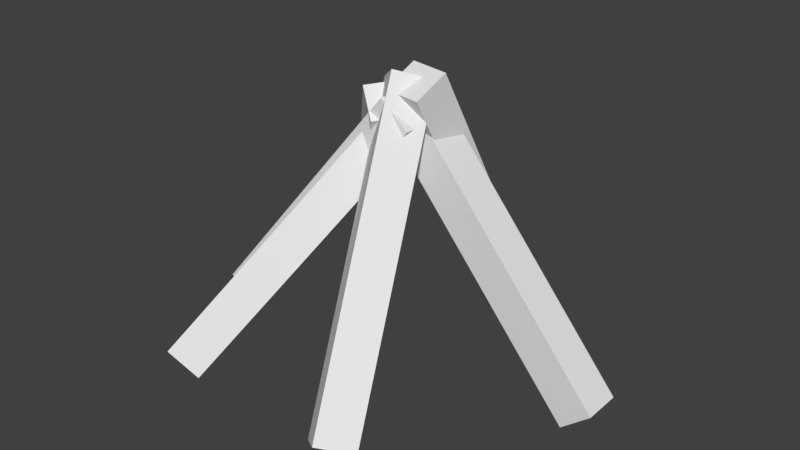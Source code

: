# Source: born_fire.blend  (saved by Blender 2.79.0; exported with 4.5.12 LTS)
import bpy
from mathutils import Matrix  # noqa: F401  (used for matrix-valued properties, if any)

bpy.ops.wm.read_factory_settings(use_empty=True)
scene = bpy.context.scene
scene.name = 'Scene'

# ---- collections
col_collection_1 = bpy.data.collections.new('Collection 1'); scene.collection.children.link(col_collection_1)

# ---- materials (node trees are filled in below, after node groups)
mat_material_001 = bpy.data.materials.new('Material.001')
mat_material_001.alpha_threshold = 0.0
mat_material_001.use_transparent_shadow = False
mat_material_001.roughness = 0.5

# ---- material node trees

# ---- world
world_world = bpy.data.worlds.new('World'); scene.world = world_world
world_world.color = (0.05088, 0.05088, 0.05088)
world_world.use_sun_shadow = False
world_world.sun_shadow_jitter_overblur = 0.0
world_world.cycles.sampling_method = 'MANUAL'

# ---- meshes
me_cube_012 = bpy.data.meshes.new('Cube.012')
me_cube_012.from_pydata([(-1.0, -1.0, -1.0), (-1.0, -1.0, 1.0), (-1.0, 1.0, -1.0), (-1.0, 1.0, 1.0), (1.0, -1.0, -1.0), (1.0, -1.0, 1.0), (1.0, 1.0, -1.0), (1.0, 1.0, 1.0)], [], [(0, 1, 3, 2), (2, 3, 7, 6), (6, 7, 5, 4), (4, 5, 1, 0), (2, 6, 4, 0), (7, 3, 1, 5)])
_uv = me_cube_012.uv_layers.new(name='UVMap')
_uv.uv.foreach_set('vector', [0.4436, 0.3333, 0.2218, 0.3333, 0.2218, 3.974e-08, 0.4436, 0.0, 0.2218, 0.6667, 2.644e-08, 0.6667, 0.0, 0.3333, 0.2218, 0.3333, 0.2218, 0.3333, 8.594e-08, 0.3333, 0.0, 8.941e-08, 0.2218, 0.0, 0.2218, 0.6667, 0.2218, 0.3333, 0.4436, 0.3333, 0.4436, 0.6667, 0.6655, 0.3333, 0.4436, 0.3333, 0.4436, 2.98e-08, 0.6655, 0.0, 0.2218, 0.6667, 0.2218, 1.0, 3.305e-08, 1.0, 0.0, 0.6667])
me_cube_012.materials.append(mat_material_001)
me_cube_012.use_remesh_preserve_volume = False
me_cube_012.use_remesh_preserve_attributes = False
me_cube_012.use_mirror_vertex_groups = False
me_cube_012.update()
me_cube_011 = bpy.data.meshes.new('Cube.011')
me_cube_011.from_pydata([(-1.0, -1.0, -1.0), (-1.0, -1.0, 1.0), (-1.0, 1.0, -1.0), (-1.0, 1.0, 1.0), (1.0, -1.0, -1.0), (1.0, -1.0, 1.0), (1.0, 1.0, -1.0), (1.0, 1.0, 1.0)], [], [(0, 1, 3, 2), (2, 3, 7, 6), (6, 7, 5, 4), (4, 5, 1, 0), (2, 6, 4, 0), (7, 3, 1, 5)])
_uv = me_cube_011.uv_layers.new(name='UVMap')
_uv.uv.foreach_set('vector', [0.4436, 0.3333, 0.2218, 0.3333, 0.2218, 3.974e-08, 0.4436, 0.0, 0.2218, 0.6667, 2.644e-08, 0.6667, 0.0, 0.3333, 0.2218, 0.3333, 0.2218, 0.3333, 8.594e-08, 0.3333, 0.0, 8.941e-08, 0.2218, 0.0, 0.2218, 0.6667, 0.2218, 0.3333, 0.4436, 0.3333, 0.4436, 0.6667, 0.6655, 0.3333, 0.4436, 0.3333, 0.4436, 2.98e-08, 0.6655, 0.0, 0.2218, 0.6667, 0.2218, 1.0, 3.305e-08, 1.0, 0.0, 0.6667])
me_cube_011.use_remesh_preserve_volume = False
me_cube_011.use_remesh_preserve_attributes = False
me_cube_011.use_mirror_vertex_groups = False
me_cube_011.update()
me_cube_010 = bpy.data.meshes.new('Cube.010')
me_cube_010.from_pydata([(-1.0, -1.0, -1.0), (-1.0, -1.0, 1.0), (-1.0, 1.0, -1.0), (-1.0, 1.0, 1.0), (1.0, -1.0, -1.0), (1.0, -1.0, 1.0), (1.0, 1.0, -1.0), (1.0, 1.0, 1.0)], [], [(0, 1, 3, 2), (2, 3, 7, 6), (6, 7, 5, 4), (4, 5, 1, 0), (2, 6, 4, 0), (7, 3, 1, 5)])
_uv = me_cube_010.uv_layers.new(name='UVMap')
_uv.uv.foreach_set('vector', [0.6667, 0.3333, 0.3333, 0.3333, 0.3333, 3.974e-08, 0.6667, 0.0, 0.3333, 0.6667, 3.974e-08, 0.6667, 0.0, 0.3333, 0.3333, 0.3333, 0.3333, 0.3333, 1.291e-07, 0.3333, 0.0, 8.941e-08, 0.3333, 0.0, 0.3333, 0.6667, 0.3333, 0.3333, 0.6667, 0.3333, 0.6667, 0.6667, 1.0, 0.3333, 0.6667, 0.3333, 0.6667, 2.98e-08, 1.0, 0.0, 0.3333, 0.6667, 0.3333, 1.0, 4.967e-08, 1.0, 0.0, 0.6667])
me_cube_010.use_remesh_preserve_volume = False
me_cube_010.use_remesh_preserve_attributes = False
me_cube_010.use_mirror_vertex_groups = False
me_cube_010.update()
me_cube_009 = bpy.data.meshes.new('Cube.009')
me_cube_009.from_pydata([(-1.0, -1.0, -1.0), (-1.0, -1.0, 1.0), (-1.0, 1.0, -1.0), (-1.0, 1.0, 1.0), (1.0, -1.0, -1.0), (1.0, -1.0, 1.0), (1.0, 1.0, -1.0), (1.0, 1.0, 1.0)], [], [(0, 1, 3, 2), (2, 3, 7, 6), (6, 7, 5, 4), (4, 5, 1, 0), (2, 6, 4, 0), (7, 3, 1, 5)])
_uv = me_cube_009.uv_layers.new(name='UVMap')
_uv.uv.foreach_set('vector', [0.6667, 0.3333, 0.3333, 0.3333, 0.3333, 3.974e-08, 0.6667, 0.0, 0.3333, 0.6667, 3.974e-08, 0.6667, 0.0, 0.3333, 0.3333, 0.3333, 0.3333, 0.3333, 1.291e-07, 0.3333, 0.0, 8.941e-08, 0.3333, 0.0, 0.3333, 0.6667, 0.3333, 0.3333, 0.6667, 0.3333, 0.6667, 0.6667, 1.0, 0.3333, 0.6667, 0.3333, 0.6667, 2.98e-08, 1.0, 0.0, 0.3333, 0.6667, 0.3333, 1.0, 4.967e-08, 1.0, 0.0, 0.6667])
me_cube_009.use_remesh_preserve_volume = False
me_cube_009.use_remesh_preserve_attributes = False
me_cube_009.use_mirror_vertex_groups = False
me_cube_009.update()
me_cube_008 = bpy.data.meshes.new('Cube.008')
me_cube_008.from_pydata([(-1.0, -1.0, -1.0), (-1.0, -1.0, 1.0), (-1.0, 1.0, -1.0), (-1.0, 1.0, 1.0), (1.0, -1.0, -1.0), (1.0, -1.0, 1.0), (1.0, 1.0, -1.0), (1.0, 1.0, 1.0)], [], [(0, 1, 3, 2), (2, 3, 7, 6), (6, 7, 5, 4), (4, 5, 1, 0), (2, 6, 4, 0), (7, 3, 1, 5)])
_uv = me_cube_008.uv_layers.new(name='UVMap')
_uv.uv.foreach_set('vector', [0.6667, 0.3333, 0.3333, 0.3333, 0.3333, 3.974e-08, 0.6667, 0.0, 0.3333, 0.6667, 3.974e-08, 0.6667, 0.0, 0.3333, 0.3333, 0.3333, 0.3333, 0.3333, 1.291e-07, 0.3333, 0.0, 8.941e-08, 0.3333, 0.0, 0.3333, 0.6667, 0.3333, 0.3333, 0.6667, 0.3333, 0.6667, 0.6667, 1.0, 0.3333, 0.6667, 0.3333, 0.6667, 2.98e-08, 1.0, 0.0, 0.3333, 0.6667, 0.3333, 1.0, 4.967e-08, 1.0, 0.0, 0.6667])
me_cube_008.use_remesh_preserve_volume = False
me_cube_008.use_remesh_preserve_attributes = False
me_cube_008.use_mirror_vertex_groups = False
me_cube_008.update()
me_cube_007 = bpy.data.meshes.new('Cube.007')
me_cube_007.from_pydata([(-1.0, -1.0, -1.0), (-1.0, -1.0, 1.0), (-1.0, 1.0, -1.0), (-1.0, 1.0, 1.0), (1.0, -1.0, -1.0), (1.0, -1.0, 1.0), (1.0, 1.0, -1.0), (1.0, 1.0, 1.0)], [], [(0, 1, 3, 2), (2, 3, 7, 6), (6, 7, 5, 4), (4, 5, 1, 0), (2, 6, 4, 0), (7, 3, 1, 5)])
_uv = me_cube_007.uv_layers.new(name='UVMap')
_uv.uv.foreach_set('vector', [0.4436, 0.3333, 0.2218, 0.3333, 0.2218, 3.974e-08, 0.4436, 0.0, 0.2218, 0.6667, 2.644e-08, 0.6667, 0.0, 0.3333, 0.2218, 0.3333, 0.2218, 0.3333, 8.594e-08, 0.3333, 0.0, 8.941e-08, 0.2218, 0.0, 0.2218, 0.6667, 0.2218, 0.3333, 0.4436, 0.3333, 0.4436, 0.6667, 0.6655, 0.3333, 0.4436, 0.3333, 0.4436, 2.98e-08, 0.6655, 0.0, 0.2218, 0.6667, 0.2218, 1.0, 3.305e-08, 1.0, 0.0, 0.6667])
me_cube_007.use_remesh_preserve_volume = False
me_cube_007.use_remesh_preserve_attributes = False
me_cube_007.use_mirror_vertex_groups = False
me_cube_007.update()

# ---- objects
ob_cube_005 = bpy.data.objects.new('Cube.005', me_cube_012)
ob_cube_004 = bpy.data.objects.new('Cube.004', me_cube_011)
ob_cube_003 = bpy.data.objects.new('Cube.003', me_cube_010)
ob_cube_002 = bpy.data.objects.new('Cube.002', me_cube_009)
ob_cube_001 = bpy.data.objects.new('Cube.001', me_cube_008)
ob_cube = bpy.data.objects.new('Cube', me_cube_007)

# ---- transforms, parenting, visibility, modifiers, constraints
ob_cube_005.location = (0.1268, 1.151, 0.7472)
ob_cube_005.rotation_euler = (6.323, -2.644, -1.711)
ob_cube_005.scale = (0.09651, 0.0992, 0.8281)
ob_cube_005.lineart.crease_threshold = 0.0
ob_cube_004.location = (-0.3199, 0.4225, 0.7121)
ob_cube_004.rotation_euler = (-0.3343, 2.468, -2.749)
ob_cube_004.scale = (0.09651, 0.0992, 0.8281)
ob_cube_004.lineart.crease_threshold = 0.0
ob_cube_003.location = (0.1584, 0.3908, 0.7561)
ob_cube_003.rotation_euler = (-2.843, 0.4833, -3.825)
ob_cube_003.scale = (0.09651, 0.0992, 0.8281)
ob_cube_003.lineart.crease_threshold = 0.0
ob_cube_002.location = (-0.3622, 1.067, 0.7083)
ob_cube_002.rotation_euler = (0.09457, 0.6387, -0.6309)
ob_cube_002.scale = (0.09651, 0.0992, 0.8281)
ob_cube_002.lineart.crease_threshold = 0.0
ob_cube_001.location = (0.4912, 0.8652, 0.7149)
ob_cube_001.rotation_euler = (0.0, -0.6972, 0.0)
ob_cube_001.scale = (0.09651, 0.0992, 0.8281)
ob_cube_001.lineart.crease_threshold = 0.0
ob_cube.location = (-0.439, 0.7219, 0.7189)
ob_cube.rotation_euler = (0.0, 0.6998, 0.0)
ob_cube.scale = (0.09651, 0.0992, 0.8281)
ob_cube.lineart.crease_threshold = 0.0

# ---- collection membership
col_collection_1.objects.link(ob_cube_005)
col_collection_1.objects.link(ob_cube_004)
col_collection_1.objects.link(ob_cube_003)
col_collection_1.objects.link(ob_cube_002)
col_collection_1.objects.link(ob_cube_001)
col_collection_1.objects.link(ob_cube)

# ---- scene / render settings (as saved in the file)
scene.frame_start = 50; scene.frame_end = 250; scene.frame_set(105)
scene.render.engine = 'BLENDER_EEVEE_NEXT'
scene.render.resolution_percentage = 50
scene.render.dither_intensity = 0.0
scene.cycles.use_denoising = False
scene.cycles.samples = 128
scene.cycles.sampling_pattern = 'TABULATED_SOBOL'
scene.cycles.use_adaptive_sampling = False
scene.cycles.use_light_tree = False
scene.cycles.blur_glossy = 0.0
scene.cycles.sample_clamp_indirect = 0.0
scene.view_settings.view_transform = 'Standard'
bpy.context.view_layer.update()

# ---- added for rendering (the .blend has no active camera and no usable light): camera, sun
cam_auto = bpy.data.cameras.new('AutoCamera')
cam_auto.lens = 50.0
cam_auto.sensor_width = 36.0
cam_auto.clip_end = 1000.0
ob_auto_camera = bpy.data.objects.new('AutoCamera', cam_auto)
scene.collection.objects.link(ob_auto_camera)
ob_auto_camera.location = (2.98462, -2.80432, 3.11644)
ob_auto_camera.rotation_euler = (1.09748, -7.21219e-08, 0.694738)
scene.camera = ob_auto_camera
light_auto_sun = bpy.data.lights.new('AutoSun', 'SUN')
light_auto_sun.energy = 3.0
light_auto_sun.angle = 0.0523599
ob_auto_sun = bpy.data.objects.new('AutoSun', light_auto_sun)
scene.collection.objects.link(ob_auto_sun)
ob_auto_sun.rotation_euler = (0.872665, 0.174533, 0.523599)
bpy.context.view_layer.update()
